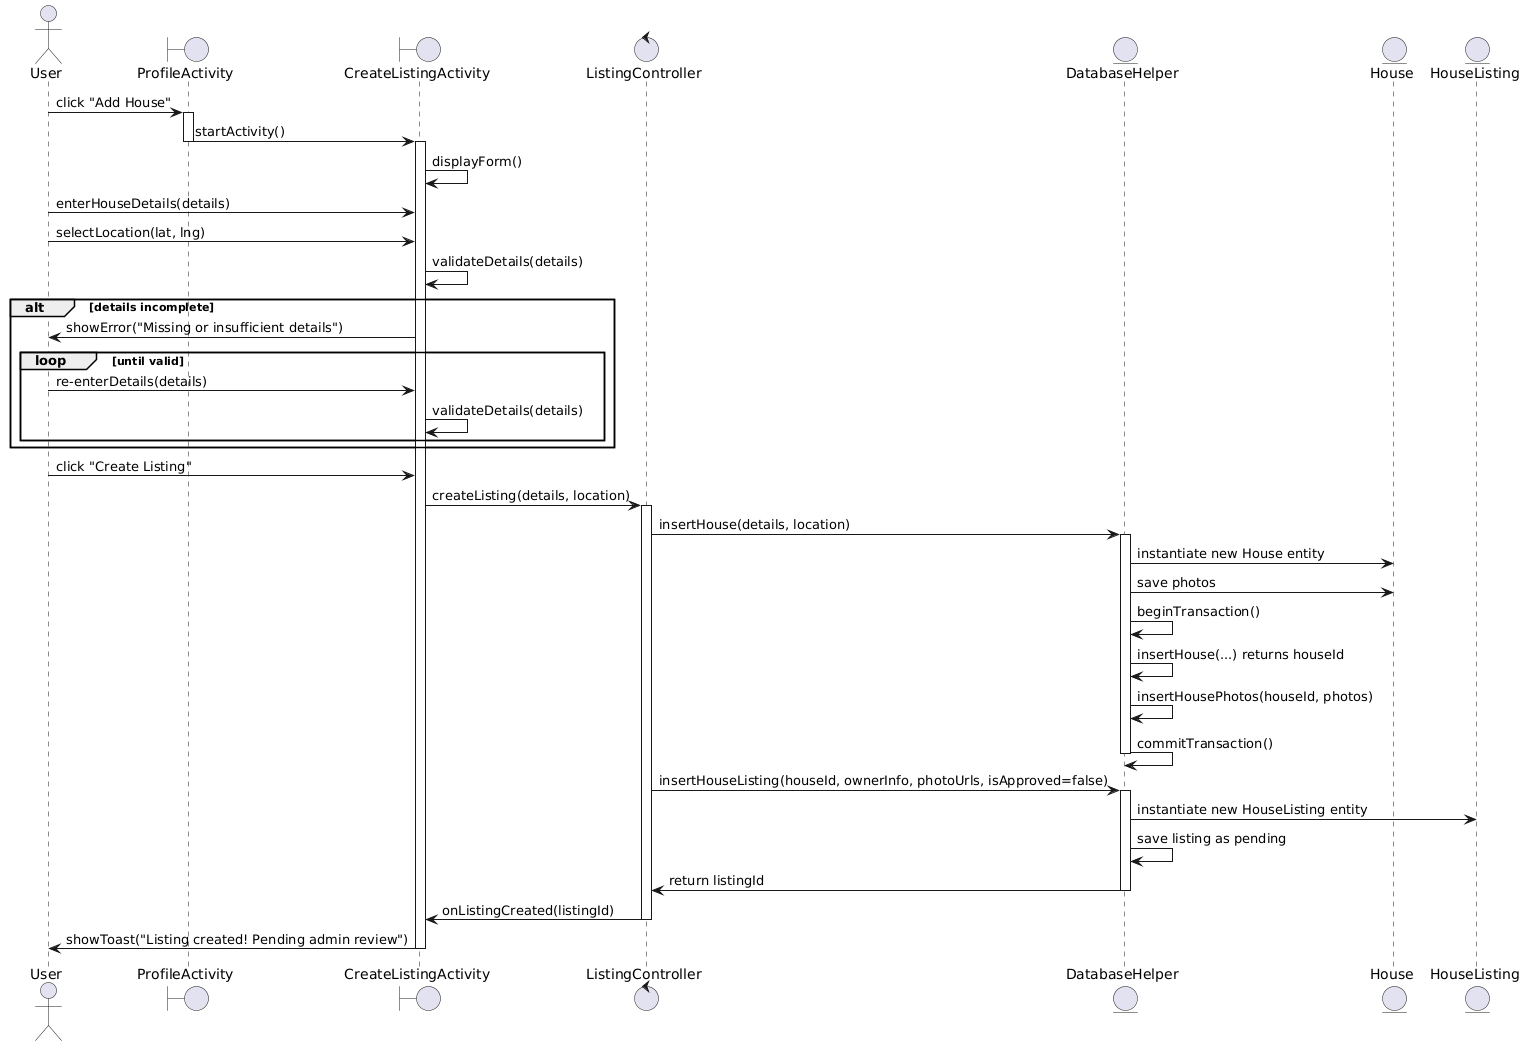

The diagram above was rendered by PlantUML. Its source (embedded in the PNG):
@startuml
actor User
boundary ProfileActivity
boundary CreateListingActivity
control ListingController
entity DatabaseHelper
entity House
entity HouseListing

User -> ProfileActivity : click "Add House"
activate ProfileActivity
ProfileActivity -> CreateListingActivity : startActivity()
deactivate ProfileActivity
activate CreateListingActivity
CreateListingActivity -> CreateListingActivity : displayForm()

User -> CreateListingActivity : enterHouseDetails(details)
User -> CreateListingActivity : selectLocation(lat, lng)
CreateListingActivity -> CreateListingActivity : validateDetails(details)
alt details incomplete
    CreateListingActivity -> User : showError("Missing or insufficient details")
    loop until valid
        User -> CreateListingActivity : re-enterDetails(details)
        CreateListingActivity -> CreateListingActivity : validateDetails(details)
    end
end

User -> CreateListingActivity : click "Create Listing"
CreateListingActivity -> ListingController : createListing(details, location)
activate ListingController
ListingController -> DatabaseHelper : insertHouse(details, location)
activate DatabaseHelper
DatabaseHelper -> House : instantiate new House entity
DatabaseHelper -> House : save photos
DatabaseHelper -> DatabaseHelper : beginTransaction()
DatabaseHelper -> DatabaseHelper : insertHouse(...) returns houseId
DatabaseHelper -> DatabaseHelper : insertHousePhotos(houseId, photos)
DatabaseHelper -> DatabaseHelper : commitTransaction()
deactivate DatabaseHelper
ListingController -> DatabaseHelper : insertHouseListing(houseId, ownerInfo, photoUrls, isApproved=false)
activate DatabaseHelper
DatabaseHelper -> HouseListing : instantiate new HouseListing entity
DatabaseHelper -> DatabaseHelper : save listing as pending
DatabaseHelper -> ListingController : return listingId
deactivate DatabaseHelper
ListingController -> CreateListingActivity : onListingCreated(listingId)
deactivate ListingController
CreateListingActivity -> User : showToast("Listing created! Pending admin review")
deactivate CreateListingActivity
@enduml